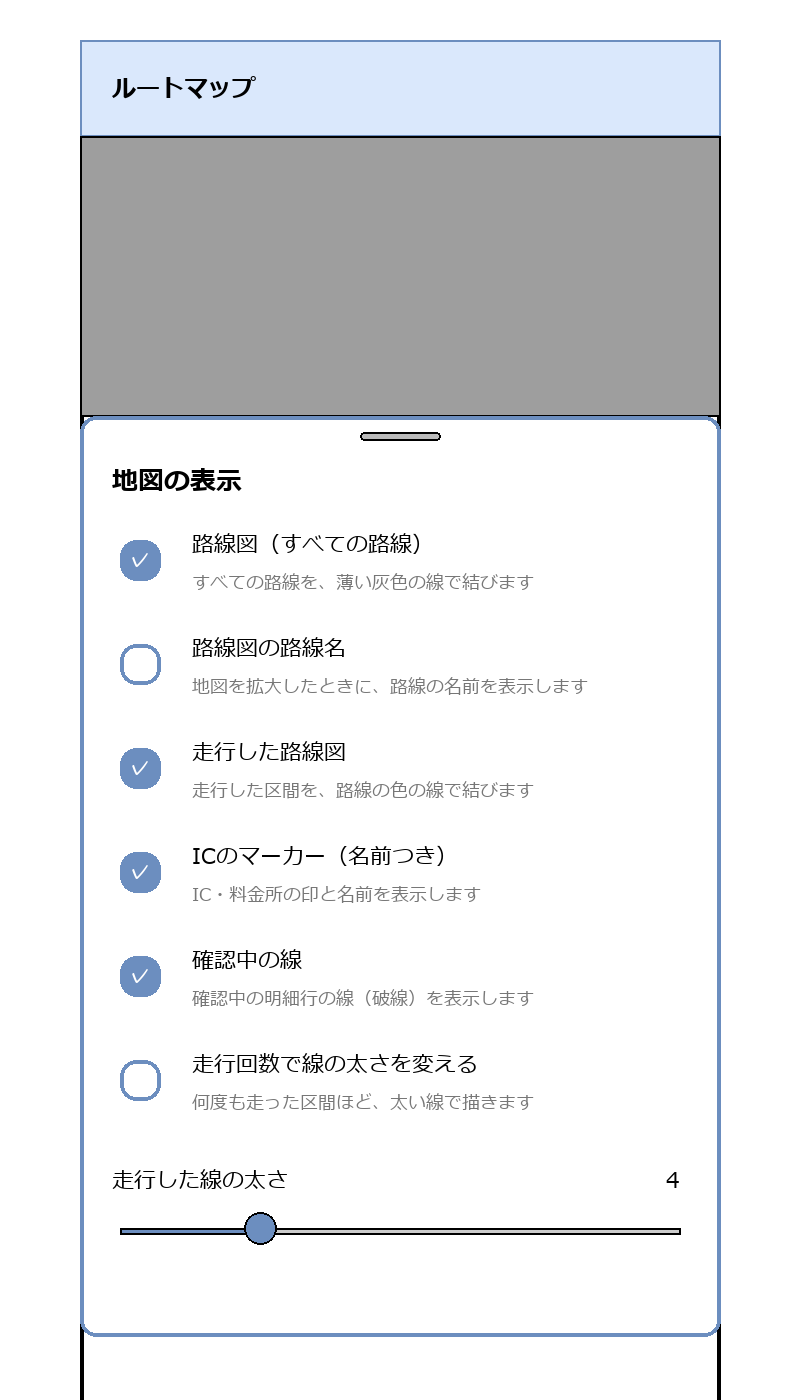

The diagram above was exported from draw.io. Its source (the exported page's mxGraphModel, read from the mxfile embedded in the PNG):
<mxGraphModel dx="800" dy="700" grid="1" gridSize="10" guides="1" tooltips="1" connect="1" arrows="1" fold="1" page="1" pageScale="1" pageWidth="400" pageHeight="700" math="0" shadow="0">
  <root>
    <mxCell id="0" />
    <mxCell id="1" parent="0" />
    <mxCell id="c1" value="" style="rounded=1;whiteSpace=wrap;html=1;arcSize=3;strokeWidth=2;" vertex="1" parent="1">
      <mxGeometry x="40" y="20" width="320" height="720" as="geometry" />
    </mxCell>
    <mxCell id="c2" value="ルートマップ" style="rounded=0;whiteSpace=wrap;html=1;align=left;spacingLeft=16;fontStyle=1;fillColor=#dae8fc;strokeColor=#6c8ebf;" vertex="1" parent="1">
      <mxGeometry x="40" y="20" width="320" height="48" as="geometry" />
    </mxCell>
    <mxCell id="c3" value="" style="rounded=0;whiteSpace=wrap;html=1;fillColor=#eef3e6;strokeColor=none;" vertex="1" parent="1">
      <mxGeometry x="40" y="68" width="320" height="140" as="geometry" />
    </mxCell>
    <mxCell id="c4" value="" style="rounded=0;whiteSpace=wrap;html=1;fillColor=#c8c8c8;strokeColor=none;" vertex="1" parent="1">
      <mxGeometry x="60" y="150" width="280" height="3" as="geometry" />
    </mxCell>
    <mxCell id="c5" value="" style="rounded=0;whiteSpace=wrap;html=1;fillColor=#c8c8c8;strokeColor=none;" vertex="1" parent="1">
      <mxGeometry x="60" y="100" width="3" height="90" as="geometry" />
    </mxCell>
    <mxCell id="c6" value="" style="rounded=0;whiteSpace=wrap;html=1;fillColor=#2E9E4F;strokeColor=none;" vertex="1" parent="1">
      <mxGeometry x="130" y="120" width="160" height="4" as="geometry" />
    </mxCell>
    <mxCell id="c7" value="" style="ellipse;whiteSpace=wrap;html=1;fillColor=#d0e0f5;strokeColor=#6c8ebf;" vertex="1" parent="1">
      <mxGeometry x="316" y="76" width="36" height="36" as="geometry" />
    </mxCell>
    <mxCell id="c8" value="≡" style="text;html=1;align=center;verticalAlign=middle;fontSize=16;fontColor=#3b5b8c;" vertex="1" parent="1">
      <mxGeometry x="316" y="76" width="36" height="36" as="geometry" />
    </mxCell>
    <mxCell id="c9" value="" style="rounded=0;whiteSpace=wrap;html=1;fillColor=#9e9e9e;strokeColor=none;opacity=35;" vertex="1" parent="1">
      <mxGeometry x="40" y="68" width="320" height="140" as="geometry" />
    </mxCell>
    <mxCell id="c10" value="" style="rounded=1;whiteSpace=wrap;html=1;arcSize=4;fillColor=#ffffff;strokeColor=#6c8ebf;strokeWidth=2;" vertex="1" parent="1">
      <mxGeometry x="40" y="208" width="320" height="460" as="geometry" />
    </mxCell>
    <mxCell id="c11" value="" style="rounded=1;whiteSpace=wrap;html=1;arcSize=50;fillColor=#bbbbbb;strokeColor=none;" vertex="1" parent="1">
      <mxGeometry x="180" y="216" width="40" height="4" as="geometry" />
    </mxCell>
    <mxCell id="c12" value="地図の表示" style="text;html=1;align=left;verticalAlign=middle;fontSize=13;fontStyle=1;" vertex="1" parent="1">
      <mxGeometry x="56" y="228" width="288" height="24" as="geometry" />
    </mxCell>
    <mxCell id="c13" value="" style="rounded=1;whiteSpace=wrap;html=1;arcSize=15;fillColor=#6c8ebf;strokeColor=#6c8ebf;strokeWidth=2;" vertex="1" parent="1">
      <mxGeometry x="60" y="270" width="20" height="20" as="geometry" />
    </mxCell>
    <mxCell id="c14" value="✓" style="text;html=1;align=center;verticalAlign=middle;fontSize=12;fontColor=#ffffff;" vertex="1" parent="1">
      <mxGeometry x="60" y="270" width="20" height="20" as="geometry" />
    </mxCell>
    <mxCell id="c15" value="路線図（すべての路線）" style="text;html=1;align=left;verticalAlign=middle;fontSize=11;" vertex="1" parent="1">
      <mxGeometry x="96" y="262" width="250" height="20" as="geometry" />
    </mxCell>
    <mxCell id="c16" value="すべての路線を、薄い灰色の線で結びます" style="text;html=1;align=left;verticalAlign=middle;fontSize=9;fontColor=#777777;" vertex="1" parent="1">
      <mxGeometry x="96" y="282" width="250" height="18" as="geometry" />
    </mxCell>
    <mxCell id="c17" value="" style="rounded=1;whiteSpace=wrap;html=1;arcSize=15;fillColor=#ffffff;strokeColor=#6c8ebf;strokeWidth=2;" vertex="1" parent="1">
      <mxGeometry x="60" y="322" width="20" height="20" as="geometry" />
    </mxCell>
    <mxCell id="c18" value="路線図の路線名" style="text;html=1;align=left;verticalAlign=middle;fontSize=11;" vertex="1" parent="1">
      <mxGeometry x="96" y="314" width="250" height="20" as="geometry" />
    </mxCell>
    <mxCell id="c19" value="地図を拡大したときに、路線の名前を表示します" style="text;html=1;align=left;verticalAlign=middle;fontSize=9;fontColor=#777777;" vertex="1" parent="1">
      <mxGeometry x="96" y="334" width="250" height="18" as="geometry" />
    </mxCell>
    <mxCell id="c20" value="" style="rounded=1;whiteSpace=wrap;html=1;arcSize=15;fillColor=#6c8ebf;strokeColor=#6c8ebf;strokeWidth=2;" vertex="1" parent="1">
      <mxGeometry x="60" y="374" width="20" height="20" as="geometry" />
    </mxCell>
    <mxCell id="c21" value="✓" style="text;html=1;align=center;verticalAlign=middle;fontSize=12;fontColor=#ffffff;" vertex="1" parent="1">
      <mxGeometry x="60" y="374" width="20" height="20" as="geometry" />
    </mxCell>
    <mxCell id="c22" value="走行した路線図" style="text;html=1;align=left;verticalAlign=middle;fontSize=11;" vertex="1" parent="1">
      <mxGeometry x="96" y="366" width="250" height="20" as="geometry" />
    </mxCell>
    <mxCell id="c23" value="走行した区間を、路線の色の線で結びます" style="text;html=1;align=left;verticalAlign=middle;fontSize=9;fontColor=#777777;" vertex="1" parent="1">
      <mxGeometry x="96" y="386" width="250" height="18" as="geometry" />
    </mxCell>
    <mxCell id="c24" value="" style="rounded=1;whiteSpace=wrap;html=1;arcSize=15;fillColor=#6c8ebf;strokeColor=#6c8ebf;strokeWidth=2;" vertex="1" parent="1">
      <mxGeometry x="60" y="426" width="20" height="20" as="geometry" />
    </mxCell>
    <mxCell id="c25" value="✓" style="text;html=1;align=center;verticalAlign=middle;fontSize=12;fontColor=#ffffff;" vertex="1" parent="1">
      <mxGeometry x="60" y="426" width="20" height="20" as="geometry" />
    </mxCell>
    <mxCell id="c26" value="ICのマーカー（名前つき）" style="text;html=1;align=left;verticalAlign=middle;fontSize=11;" vertex="1" parent="1">
      <mxGeometry x="96" y="418" width="250" height="20" as="geometry" />
    </mxCell>
    <mxCell id="c27" value="IC・料金所の印と名前を表示します" style="text;html=1;align=left;verticalAlign=middle;fontSize=9;fontColor=#777777;" vertex="1" parent="1">
      <mxGeometry x="96" y="438" width="250" height="18" as="geometry" />
    </mxCell>
    <mxCell id="c28" value="" style="rounded=1;whiteSpace=wrap;html=1;arcSize=15;fillColor=#6c8ebf;strokeColor=#6c8ebf;strokeWidth=2;" vertex="1" parent="1">
      <mxGeometry x="60" y="478" width="20" height="20" as="geometry" />
    </mxCell>
    <mxCell id="c29" value="✓" style="text;html=1;align=center;verticalAlign=middle;fontSize=12;fontColor=#ffffff;" vertex="1" parent="1">
      <mxGeometry x="60" y="478" width="20" height="20" as="geometry" />
    </mxCell>
    <mxCell id="c30" value="確認中の線" style="text;html=1;align=left;verticalAlign=middle;fontSize=11;" vertex="1" parent="1">
      <mxGeometry x="96" y="470" width="250" height="20" as="geometry" />
    </mxCell>
    <mxCell id="c31" value="確認中の明細行の線（破線）を表示します" style="text;html=1;align=left;verticalAlign=middle;fontSize=9;fontColor=#777777;" vertex="1" parent="1">
      <mxGeometry x="96" y="490" width="250" height="18" as="geometry" />
    </mxCell>
    <mxCell id="c32" value="" style="rounded=1;whiteSpace=wrap;html=1;arcSize=15;fillColor=#ffffff;strokeColor=#6c8ebf;strokeWidth=2;" vertex="1" parent="1">
      <mxGeometry x="60" y="530" width="20" height="20" as="geometry" />
    </mxCell>
    <mxCell id="c33" value="走行回数で線の太さを変える" style="text;html=1;align=left;verticalAlign=middle;fontSize=11;" vertex="1" parent="1">
      <mxGeometry x="96" y="522" width="250" height="20" as="geometry" />
    </mxCell>
    <mxCell id="c34" value="何度も走った区間ほど、太い線で描きます" style="text;html=1;align=left;verticalAlign=middle;fontSize=9;fontColor=#777777;" vertex="1" parent="1">
      <mxGeometry x="96" y="542" width="250" height="18" as="geometry" />
    </mxCell>
    <mxCell id="c35" value="走行した線の太さ" style="text;html=1;align=left;verticalAlign=middle;fontSize=11;" vertex="1" parent="1">
      <mxGeometry x="56" y="580" width="200" height="20" as="geometry" />
    </mxCell>
    <mxCell id="c36" value="4" style="text;html=1;align=right;verticalAlign=middle;fontSize=11;" vertex="1" parent="1">
      <mxGeometry x="300" y="580" width="40" height="20" as="geometry" />
    </mxCell>
    <mxCell id="c37" value="" style="rounded=0;whiteSpace=wrap;html=1;fillColor=#cccccc;strokeColor=none;" vertex="1" parent="1">
      <mxGeometry x="60" y="614" width="280" height="3" as="geometry" />
    </mxCell>
    <mxCell id="c38" value="" style="rounded=0;whiteSpace=wrap;html=1;fillColor=#6c8ebf;strokeColor=none;" vertex="1" parent="1">
      <mxGeometry x="60" y="614" width="70" height="3" as="geometry" />
    </mxCell>
    <mxCell id="c39" value="" style="ellipse;whiteSpace=wrap;html=1;fillColor=#6c8ebf;strokeColor=none;" vertex="1" parent="1">
      <mxGeometry x="122" y="606" width="16" height="16" as="geometry" />
    </mxCell>
  </root>
</mxGraphModel>